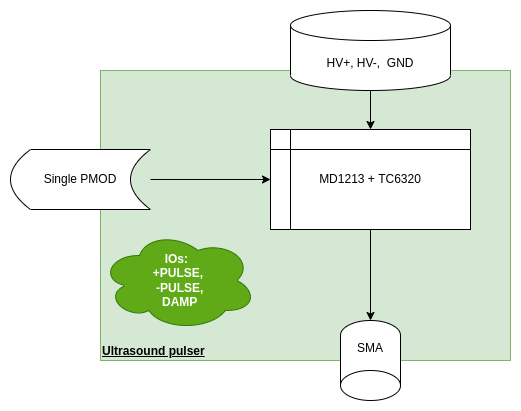

The diagram above was exported from draw.io. Its source (the exported page's mxGraphModel, read from the mxfile embedded in the PNG):
<mxGraphModel dx="801" dy="432" grid="1" gridSize="10" guides="1" tooltips="1" connect="1" arrows="1" fold="1" page="1" pageScale="1" pageWidth="827" pageHeight="1169" math="0" shadow="0">
  <root>
    <mxCell id="0" />
    <mxCell id="1" parent="0" />
    <mxCell id="2" value="Ultrasound pulser" style="rounded=0;whiteSpace=wrap;html=1;fillColor=#d5e8d4;strokeColor=#82b366;align=left;verticalAlign=bottom;fontStyle=5" vertex="1" parent="1">
      <mxGeometry x="340" y="1090" width="410" height="290" as="geometry" />
    </mxCell>
    <mxCell id="3" style="edgeStyle=orthogonalEdgeStyle;rounded=0;orthogonalLoop=1;jettySize=auto;html=1;" edge="1" source="4" target="8" parent="1">
      <mxGeometry relative="1" as="geometry" />
    </mxCell>
    <mxCell id="4" value="Single PMOD" style="shape=dataStorage;whiteSpace=wrap;html=1;fixedSize=1;direction=west;flipH=1;" vertex="1" parent="1">
      <mxGeometry x="250" y="1169" width="140" height="60" as="geometry" />
    </mxCell>
    <mxCell id="5" value="SMA" style="shape=cylinder3;whiteSpace=wrap;html=1;boundedLbl=1;backgroundOutline=1;size=15;direction=west;" vertex="1" parent="1">
      <mxGeometry x="580" y="1340" width="60" height="80" as="geometry" />
    </mxCell>
    <mxCell id="6" value="&lt;b&gt;IOs: &lt;br&gt;+PULSE,&lt;br&gt;&amp;nbsp;-PULSE,&lt;br&gt;&amp;nbsp;DAMP&lt;/b&gt;" style="ellipse;shape=cloud;whiteSpace=wrap;html=1;fillColor=#60a917;fontColor=#ffffff;strokeColor=#2D7600;" vertex="1" parent="1">
      <mxGeometry x="340" y="1250" width="156" height="100" as="geometry" />
    </mxCell>
    <mxCell id="7" style="edgeStyle=orthogonalEdgeStyle;rounded=0;orthogonalLoop=1;jettySize=auto;html=1;exitX=0.5;exitY=1;exitDx=0;exitDy=0;entryX=0.5;entryY=1;entryDx=0;entryDy=0;entryPerimeter=0;" edge="1" source="8" target="5" parent="1">
      <mxGeometry relative="1" as="geometry" />
    </mxCell>
    <mxCell id="8" value="MD1213 + TC6320" style="shape=internalStorage;whiteSpace=wrap;html=1;backgroundOutline=1;" vertex="1" parent="1">
      <mxGeometry x="510" y="1149" width="200" height="100" as="geometry" />
    </mxCell>
    <mxCell id="9" value="" style="edgeStyle=orthogonalEdgeStyle;rounded=0;orthogonalLoop=1;jettySize=auto;html=1;" edge="1" source="10" target="8" parent="1">
      <mxGeometry relative="1" as="geometry" />
    </mxCell>
    <mxCell id="10" value="HV+, HV-,&amp;nbsp; GND" style="shape=cylinder3;whiteSpace=wrap;html=1;boundedLbl=1;backgroundOutline=1;size=15;" vertex="1" parent="1">
      <mxGeometry x="530" y="1030" width="160" height="80" as="geometry" />
    </mxCell>
  </root>
</mxGraphModel>